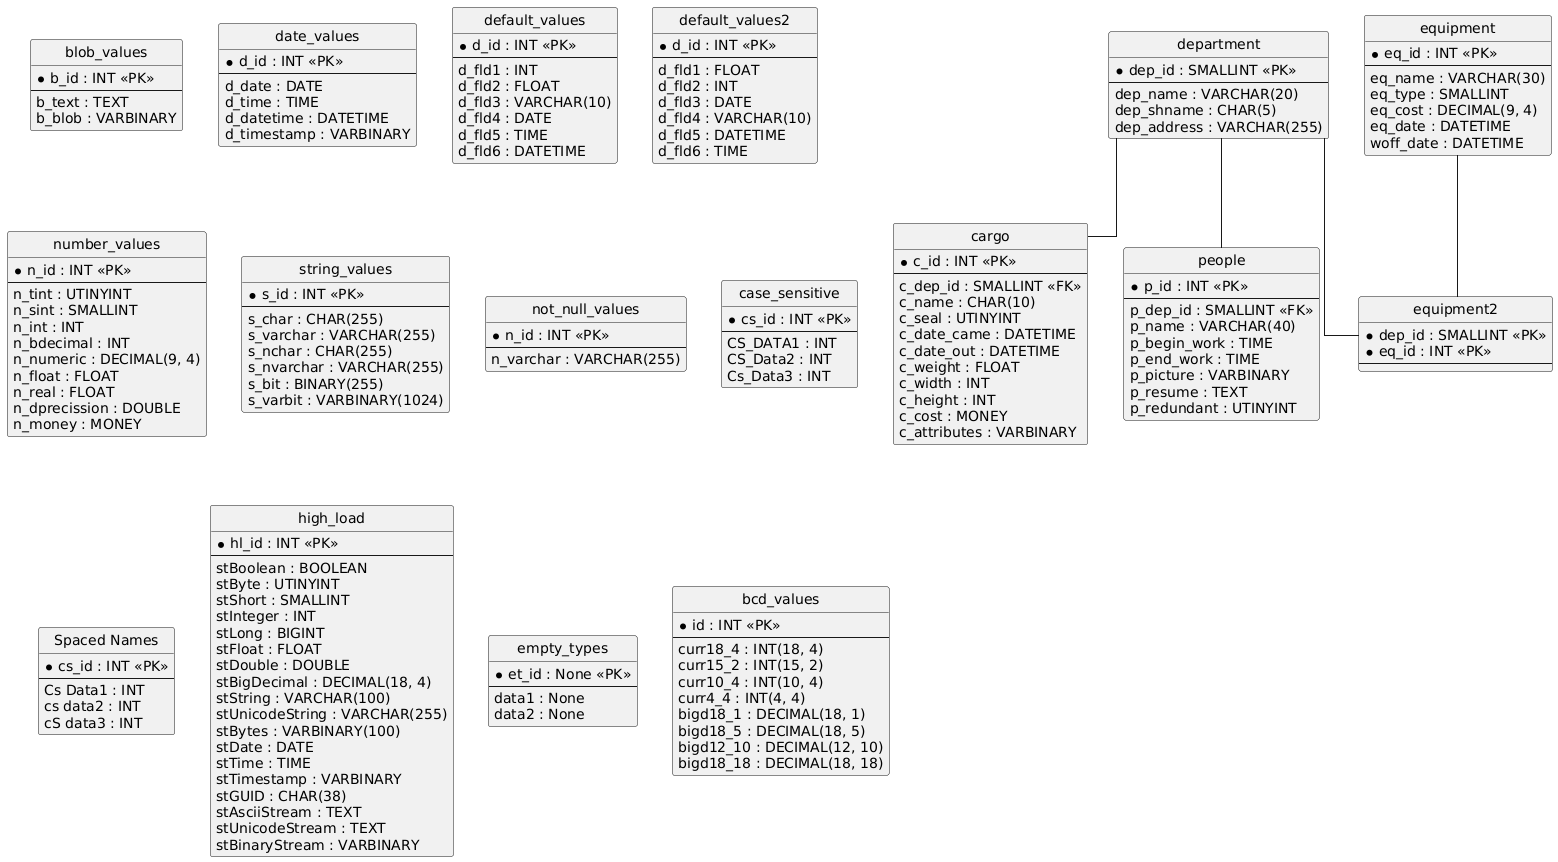

The diagram above was rendered by PlantUML. Its source (embedded in the PNG):
@startuml
hide circle
skinparam linetype ortho

entity "blob_values" as blob_values {
  * b_id : INT <<PK>>
  --
  b_text : TEXT
  b_blob : VARBINARY
}

entity "department" as department {
  * dep_id : SMALLINT <<PK>>
  --
  dep_name : VARCHAR(20)
  dep_shname : CHAR(5)
  dep_address : VARCHAR(255)
}

entity "cargo" as cargo {
  * c_id : INT <<PK>>
  --
  c_dep_id : SMALLINT <<FK>>
  c_name : CHAR(10)
  c_seal : UTINYINT
  c_date_came : DATETIME
  c_date_out : DATETIME
  c_weight : FLOAT
  c_width : INT
  c_height : INT
  c_cost : MONEY
  c_attributes : VARBINARY
}

entity "date_values" as date_values {
  * d_id : INT <<PK>>
  --
  d_date : DATE
  d_time : TIME
  d_datetime : DATETIME
  d_timestamp : VARBINARY
}

entity "default_values" as default_values {
  * d_id : INT <<PK>>
  --
  d_fld1 : INT
  d_fld2 : FLOAT
  d_fld3 : VARCHAR(10)
  d_fld4 : DATE
  d_fld5 : TIME
  d_fld6 : DATETIME
}

entity "default_values2" as default_values2 {
  * d_id : INT <<PK>>
  --
  d_fld1 : FLOAT
  d_fld2 : INT
  d_fld3 : DATE
  d_fld4 : VARCHAR(10)
  d_fld5 : DATETIME
  d_fld6 : TIME
}

entity "equipment" as equipment {
  * eq_id : INT <<PK>>
  --
  eq_name : VARCHAR(30)
  eq_type : SMALLINT
  eq_cost : DECIMAL(9, 4)
  eq_date : DATETIME
  woff_date : DATETIME
}

entity "equipment2" as equipment2 {
  * dep_id : SMALLINT <<PK>>
  * eq_id : INT <<PK>>
  --
}

entity "number_values" as number_values {
  * n_id : INT <<PK>>
  --
  n_tint : UTINYINT
  n_sint : SMALLINT
  n_int : INT
  n_bdecimal : INT
  n_numeric : DECIMAL(9, 4)
  n_float : FLOAT
  n_real : FLOAT
  n_dprecission : DOUBLE
  n_money : MONEY
}

entity "people" as people {
  * p_id : INT <<PK>>
  --
  p_dep_id : SMALLINT <<FK>>
  p_name : VARCHAR(40)
  p_begin_work : TIME
  p_end_work : TIME
  p_picture : VARBINARY
  p_resume : TEXT
  p_redundant : UTINYINT
}

entity "string_values" as string_values {
  * s_id : INT <<PK>>
  --
  s_char : CHAR(255)
  s_varchar : VARCHAR(255)
  s_nchar : CHAR(255)
  s_nvarchar : VARCHAR(255)
  s_bit : BINARY(255)
  s_varbit : VARBINARY(1024)
}

entity "not_null_values" as not_null_values {
  * n_id : INT <<PK>>
  --
  n_varchar : VARCHAR(255)
}

entity "case_sensitive" as case_sensitive {
  * cs_id : INT <<PK>>
  --
  CS_DATA1 : INT
  CS_Data2 : INT
  Cs_Data3 : INT
}

entity "Spaced Names" as Spaced_Names {
  * cs_id : INT <<PK>>
  --
  Cs Data1 : INT
  cs data2 : INT
  cS data3 : INT
}

entity "high_load" as high_load {
  * hl_id : INT <<PK>>
  --
  stBoolean : BOOLEAN
  stByte : UTINYINT
  stShort : SMALLINT
  stInteger : INT
  stLong : BIGINT
  stFloat : FLOAT
  stDouble : DOUBLE
  stBigDecimal : DECIMAL(18, 4)
  stString : VARCHAR(100)
  stUnicodeString : VARCHAR(255)
  stBytes : VARBINARY(100)
  stDate : DATE
  stTime : TIME
  stTimestamp : VARBINARY
  stGUID : CHAR(38)
  stAsciiStream : TEXT
  stUnicodeStream : TEXT
  stBinaryStream : VARBINARY
}

entity "empty_types" as empty_types {
  * et_id : None <<PK>>
  --
  data1 : None
  data2 : None
}

entity "bcd_values" as bcd_values {
  * id : INT <<PK>>
  --
  curr18_4 : INT(18, 4)
  curr15_2 : INT(15, 2)
  curr10_4 : INT(10, 4)
  curr4_4 : INT(4, 4)
  bigd18_1 : DECIMAL(18, 1)
  bigd18_5 : DECIMAL(18, 5)
  bigd12_10 : DECIMAL(12, 10)
  bigd18_18 : DECIMAL(18, 18)
}

department -- cargo
department -- equipment2
equipment -- equipment2
department -- people
@enduml